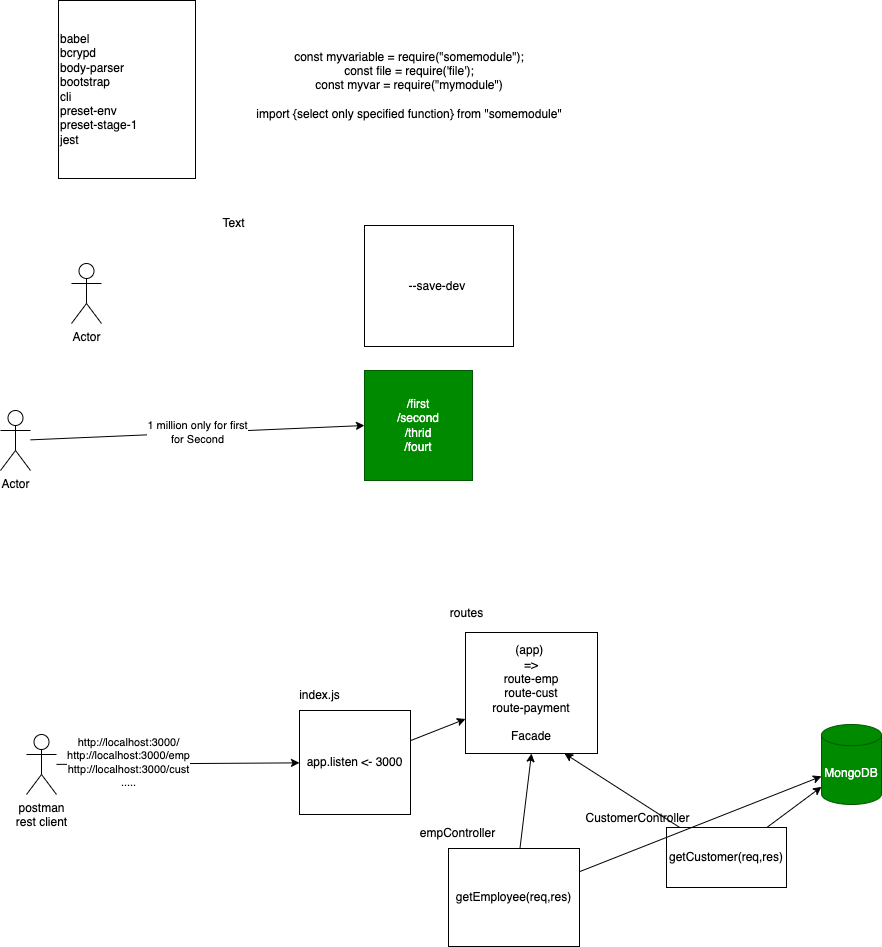

The diagram above was exported from draw.io. Its source (the exported page's mxGraphModel, read from the mxfile embedded in the PNG):
<mxGraphModel dx="791" dy="531" grid="0" gridSize="10" guides="1" tooltips="1" connect="1" arrows="1" fold="1" page="0" pageScale="1" pageWidth="827" pageHeight="1169" math="0" shadow="0">
  <root>
    <mxCell id="0" />
    <mxCell id="1" parent="0" />
    <mxCell id="2" value="const myvariable = require(&quot;somemodule&quot;);&lt;br&gt;const file = require('file');&lt;br&gt;const myvar = require(&quot;mymodule&quot;)&lt;br&gt;&lt;br&gt;import {select only specified function} from &quot;somemodule&quot;" style="text;html=1;strokeColor=none;fillColor=none;align=center;verticalAlign=middle;whiteSpace=wrap;rounded=0;" vertex="1" parent="1">
      <mxGeometry x="319" y="159" width="404" height="84" as="geometry" />
    </mxCell>
    <mxCell id="3" value="babel&lt;br&gt;&lt;div&gt;&lt;span&gt;bcrypd&lt;/span&gt;&lt;/div&gt;body-parser&lt;br&gt;bootstrap&lt;br&gt;cli&lt;br&gt;preset-env&lt;br&gt;preset-stage-1&lt;br&gt;jest" style="rounded=0;whiteSpace=wrap;html=1;align=left;" vertex="1" parent="1">
      <mxGeometry x="170" y="116" width="137" height="178" as="geometry" />
    </mxCell>
    <mxCell id="4" value="Actor" style="shape=umlActor;verticalLabelPosition=bottom;verticalAlign=top;html=1;outlineConnect=0;" vertex="1" parent="1">
      <mxGeometry x="183" y="379" width="30" height="60" as="geometry" />
    </mxCell>
    <mxCell id="5" value="--save-dev&amp;nbsp;" style="rounded=0;whiteSpace=wrap;html=1;" vertex="1" parent="1">
      <mxGeometry x="476" y="341" width="149" height="121" as="geometry" />
    </mxCell>
    <mxCell id="6" value="Text" style="text;html=1;align=center;verticalAlign=middle;resizable=0;points=[];autosize=1;strokeColor=none;fillColor=none;" vertex="1" parent="1">
      <mxGeometry x="325" y="329" width="40" height="20" as="geometry" />
    </mxCell>
    <mxCell id="7" value="/first&lt;br&gt;/second&lt;br&gt;/thrid&lt;br&gt;/fourt" style="rounded=0;whiteSpace=wrap;html=1;fillColor=#008a00;fontColor=#ffffff;strokeColor=#005700;" vertex="1" parent="1">
      <mxGeometry x="476" y="486" width="108" height="110" as="geometry" />
    </mxCell>
    <mxCell id="9" value="1 million only for first&lt;br&gt;for Second" style="edgeStyle=none;html=1;entryX=0;entryY=0.5;entryDx=0;entryDy=0;" edge="1" parent="1" source="8" target="7">
      <mxGeometry relative="1" as="geometry" />
    </mxCell>
    <mxCell id="8" value="Actor" style="shape=umlActor;verticalLabelPosition=bottom;verticalAlign=top;html=1;outlineConnect=0;" vertex="1" parent="1">
      <mxGeometry x="112" y="526" width="30" height="60" as="geometry" />
    </mxCell>
    <mxCell id="11" style="edgeStyle=none;html=1;" edge="1" parent="1" source="10" target="13">
      <mxGeometry relative="1" as="geometry">
        <mxPoint x="454" y="880" as="targetPoint" />
      </mxGeometry>
    </mxCell>
    <mxCell id="12" value="http://localhost:3000/&lt;br&gt;http://localhost:3000/emp&lt;br&gt;http://localhost:3000/cust&lt;br&gt;....." style="edgeLabel;html=1;align=center;verticalAlign=middle;resizable=0;points=[];" vertex="1" connectable="0" parent="11">
      <mxGeometry x="-0.4047" y="2" relative="1" as="geometry">
        <mxPoint as="offset" />
      </mxGeometry>
    </mxCell>
    <mxCell id="10" value="postman&lt;br&gt;rest client" style="shape=umlActor;verticalLabelPosition=bottom;verticalAlign=top;html=1;outlineConnect=0;" vertex="1" parent="1">
      <mxGeometry x="138" y="850" width="30" height="60" as="geometry" />
    </mxCell>
    <mxCell id="29" style="edgeStyle=none;html=1;" edge="1" parent="1" source="13" target="18">
      <mxGeometry relative="1" as="geometry" />
    </mxCell>
    <mxCell id="13" value="app.listen &amp;lt;- 3000" style="rounded=0;whiteSpace=wrap;html=1;" vertex="1" parent="1">
      <mxGeometry x="411" y="826" width="111" height="104" as="geometry" />
    </mxCell>
    <mxCell id="14" value="index.js" style="text;html=1;align=center;verticalAlign=middle;resizable=0;points=[];autosize=1;strokeColor=none;fillColor=none;" vertex="1" parent="1">
      <mxGeometry x="405" y="802" width="51" height="18" as="geometry" />
    </mxCell>
    <mxCell id="15" value="MongoDB" style="shape=cylinder3;whiteSpace=wrap;html=1;boundedLbl=1;backgroundOutline=1;size=10.600016276041629;fillColor=#008a00;fontColor=#ffffff;strokeColor=#005700;" vertex="1" parent="1">
      <mxGeometry x="933" y="840" width="60" height="80" as="geometry" />
    </mxCell>
    <mxCell id="18" value="&lt;span&gt;(app)&amp;nbsp;&lt;br&gt;=&amp;gt;&lt;br&gt;route-emp&lt;br&gt;route-cust&lt;br&gt;route-payment&lt;br&gt;&lt;br&gt;Facade&lt;br&gt;&lt;/span&gt;" style="rounded=0;whiteSpace=wrap;html=1;" vertex="1" parent="1">
      <mxGeometry x="577" y="748" width="132" height="121" as="geometry" />
    </mxCell>
    <mxCell id="19" value="routes" style="text;html=1;align=center;verticalAlign=middle;resizable=0;points=[];autosize=1;strokeColor=none;fillColor=none;" vertex="1" parent="1">
      <mxGeometry x="556" y="720" width="44" height="18" as="geometry" />
    </mxCell>
    <mxCell id="24" style="edgeStyle=none;html=1;" edge="1" parent="1" source="20" target="15">
      <mxGeometry relative="1" as="geometry" />
    </mxCell>
    <mxCell id="28" style="edgeStyle=none;html=1;entryX=0.75;entryY=1;entryDx=0;entryDy=0;" edge="1" parent="1" source="20" target="18">
      <mxGeometry relative="1" as="geometry" />
    </mxCell>
    <mxCell id="20" value="getCustomer(req,res)" style="rounded=0;whiteSpace=wrap;html=1;" vertex="1" parent="1">
      <mxGeometry x="778" y="943" width="120" height="60" as="geometry" />
    </mxCell>
    <mxCell id="25" style="edgeStyle=none;html=1;" edge="1" parent="1" source="21" target="15">
      <mxGeometry relative="1" as="geometry" />
    </mxCell>
    <mxCell id="27" style="edgeStyle=none;html=1;entryX=0.5;entryY=1;entryDx=0;entryDy=0;" edge="1" parent="1" source="21" target="18">
      <mxGeometry relative="1" as="geometry" />
    </mxCell>
    <mxCell id="21" value="getEmployee(req,res)" style="rounded=0;whiteSpace=wrap;html=1;" vertex="1" parent="1">
      <mxGeometry x="560" y="964" width="131" height="98" as="geometry" />
    </mxCell>
    <mxCell id="22" value="empController" style="text;html=1;align=center;verticalAlign=middle;resizable=0;points=[];autosize=1;strokeColor=none;fillColor=none;" vertex="1" parent="1">
      <mxGeometry x="526" y="940" width="86" height="18" as="geometry" />
    </mxCell>
    <mxCell id="23" value="CustomerController" style="text;html=1;align=center;verticalAlign=middle;resizable=0;points=[];autosize=1;strokeColor=none;fillColor=none;" vertex="1" parent="1">
      <mxGeometry x="692" y="925" width="114" height="18" as="geometry" />
    </mxCell>
  </root>
</mxGraphModel>